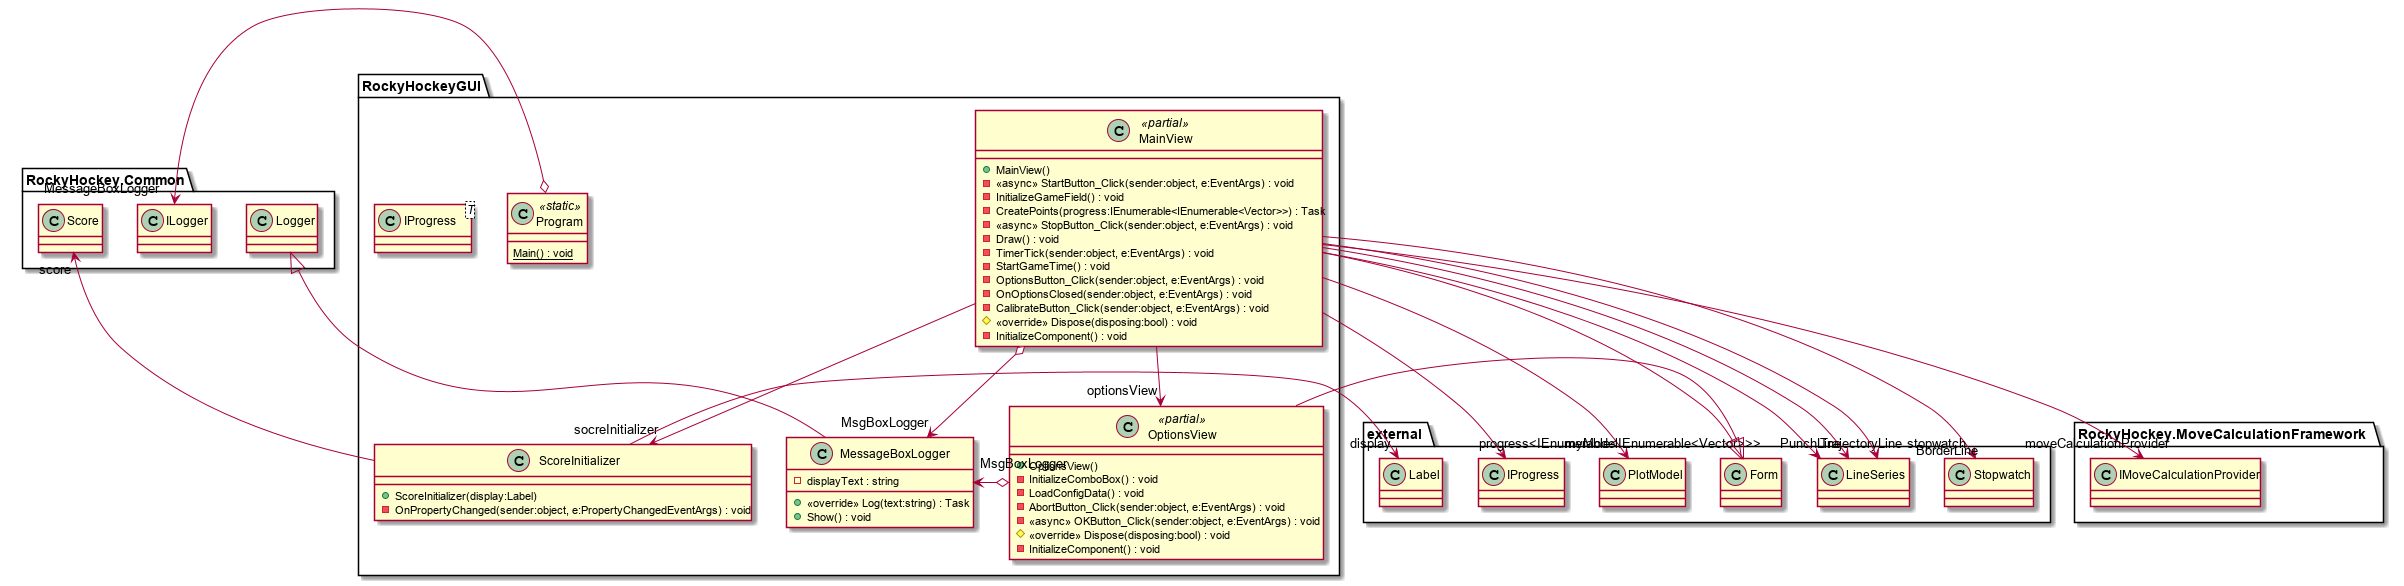

The diagram above was rendered by PlantUML. Its source (embedded in the PNG):
@startuml
namespace RockyHockeyGUI {
	class MainView <<partial>> {
	    + MainView()
	    - <<async>> StartButton_Click(sender:object, e:EventArgs) : void
	    - InitializeGameField() : void
	    - CreatePoints(progress:IEnumerable<IEnumerable<Vector>>) : Task
	    - <<async>> StopButton_Click(sender:object, e:EventArgs) : void
	    - Draw() : void
	    - TimerTick(sender:object, e:EventArgs) : void
	    - StartGameTime() : void
	    - OptionsButton_Click(sender:object, e:EventArgs) : void
	    - OnOptionsClosed(sender:object, e:EventArgs) : void
	    - CalibrateButton_Click(sender:object, e:EventArgs) : void
	}
	class IProgress<T> {
	}
	external.Form <|-- MainView
	MainView --> "myModel" external.PlotModel
	MainView --> "progress<IEnumerable<IEnumerable<Vector>>>" external.IProgress
	MainView --> "optionsView" RockyHockeyGUI.OptionsView
	MainView --> "stopwatch" external.Stopwatch
	MainView --> "socreInitializer" ScoreInitializer
	MainView --> "moveCalculationProvider" RockyHockey.MoveCalculationFramework.IMoveCalculationProvider
	MainView o-> "MsgBoxLogger" MessageBoxLogger
	MainView --> "TrajectoryLine" external.LineSeries
	MainView --> "PunchLine" external.LineSeries
	MainView --> "BorderLine" external.LineSeries
}
namespace RockyHockeyGUI {
	class MainView <<partial>> {
	    # <<override>> Dispose(disposing:bool) : void
	    - InitializeComponent() : void
	}
}
namespace RockyHockeyGUI {
	class MessageBoxLogger {
	    - displayText : string
	    + <<override>> Log(text:string) : Task
	    + Show() : void
	}
	RockyHockey.Common.Logger <|-- MessageBoxLogger
}
namespace RockyHockeyGUI {
	class OptionsView <<partial>> {
	    + OptionsView()
	    - InitializeComboBox() : void
	    - LoadConfigData() : void
	    - AbortButton_Click(sender:object, e:EventArgs) : void
	    - <<async>> OKButton_Click(sender:object, e:EventArgs) : void
	}
	external.Form <|-- OptionsView
	OptionsView o-> "MsgBoxLogger" MessageBoxLogger
}
namespace RockyHockeyGUI {
	class OptionsView <<partial>> {
	    # <<override>> Dispose(disposing:bool) : void
	    - InitializeComponent() : void
	}
}
namespace RockyHockeyGUI {
	class Program <<static>> {
	    {static} Main() : void
	}
	Program o-> "MessageBoxLogger" RockyHockey.Common.ILogger
}
namespace RockyHockeyGUI {
	class ScoreInitializer {
	    + ScoreInitializer(display:Label)
	    - OnPropertyChanged(sender:object, e:PropertyChangedEventArgs) : void
	}
	ScoreInitializer --> "score" RockyHockey.Common.Score
	ScoreInitializer --> "display" external.Label
}
@enduml